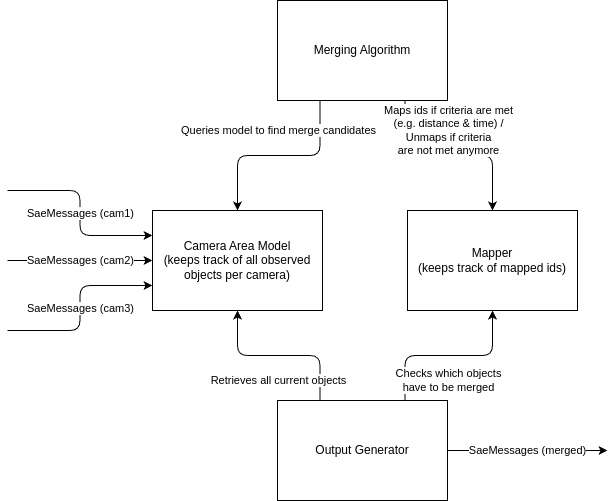

The diagram above was exported from draw.io. Its source (the exported page's mxGraphModel, read from the mxfile embedded in the PNG):
<mxGraphModel dx="515" dy="353" grid="1" gridSize="10" guides="1" tooltips="1" connect="1" arrows="1" fold="1" page="1" pageScale="1" pageWidth="850" pageHeight="1100" math="0" shadow="0">
  <root>
    <mxCell id="0" />
    <mxCell id="1" parent="0" />
    <mxCell id="2" value="Camera Area Model&lt;br&gt;(keeps track of all observed objects per camera)" style="rounded=0;whiteSpace=wrap;html=1;" parent="1" vertex="1">
      <mxGeometry x="255" y="620" width="170" height="100" as="geometry" />
    </mxCell>
    <mxCell id="3" value="SaeMessages (cam1)" style="endArrow=classic;html=1;entryX=0;entryY=0.25;entryDx=0;entryDy=0;edgeStyle=orthogonalEdgeStyle;" parent="1" target="2" edge="1">
      <mxGeometry width="50" height="50" relative="1" as="geometry">
        <mxPoint x="110" y="600" as="sourcePoint" />
        <mxPoint x="375" y="800" as="targetPoint" />
      </mxGeometry>
    </mxCell>
    <mxCell id="5" value="Queries model to find merge candidates" style="edgeStyle=orthogonalEdgeStyle;html=1;exitX=0.25;exitY=1;exitDx=0;exitDy=0;entryX=0.5;entryY=0;entryDx=0;entryDy=0;" parent="1" source="4" target="2" edge="1">
      <mxGeometry x="0.013" y="-25" relative="1" as="geometry">
        <mxPoint x="1" as="offset" />
      </mxGeometry>
    </mxCell>
    <mxCell id="8" value="Maps ids if criteria are met&lt;br&gt;(e.g. distance &amp;amp; time) /&lt;br&gt;Unmaps if criteria &lt;br&gt;are not met anymore" style="edgeStyle=orthogonalEdgeStyle;html=1;exitX=0.75;exitY=1;exitDx=0;exitDy=0;entryX=0.5;entryY=0;entryDx=0;entryDy=0;" parent="1" source="4" target="6" edge="1">
      <mxGeometry x="-0.0127" y="25" relative="1" as="geometry">
        <mxPoint x="1" as="offset" />
      </mxGeometry>
    </mxCell>
    <mxCell id="4" value="Merging Algorithm" style="rounded=0;whiteSpace=wrap;html=1;" parent="1" vertex="1">
      <mxGeometry x="380" y="410" width="170" height="100" as="geometry" />
    </mxCell>
    <mxCell id="6" value="Mapper&lt;br&gt;(keeps track of mapped ids)" style="rounded=0;whiteSpace=wrap;html=1;" parent="1" vertex="1">
      <mxGeometry x="510" y="620" width="170" height="100" as="geometry" />
    </mxCell>
    <mxCell id="10" value="Retrieves all current objects" style="edgeStyle=orthogonalEdgeStyle;html=1;exitX=0.25;exitY=0;exitDx=0;exitDy=0;entryX=0.5;entryY=1;entryDx=0;entryDy=0;" parent="1" source="9" target="2" edge="1">
      <mxGeometry x="0.0145" y="25" relative="1" as="geometry">
        <mxPoint x="1" as="offset" />
      </mxGeometry>
    </mxCell>
    <mxCell id="11" value="Checks which objects &lt;br&gt;have to be merged" style="edgeStyle=orthogonalEdgeStyle;html=1;exitX=0.75;exitY=0;exitDx=0;exitDy=0;entryX=0.5;entryY=1;entryDx=0;entryDy=0;" parent="1" source="9" target="6" edge="1">
      <mxGeometry x="-0.0141" y="-25" relative="1" as="geometry">
        <mxPoint x="1" as="offset" />
      </mxGeometry>
    </mxCell>
    <mxCell id="12" value="SaeMessages (merged)" style="edgeStyle=orthogonalEdgeStyle;html=1;exitX=1;exitY=0.5;exitDx=0;exitDy=0;" parent="1" source="9" edge="1">
      <mxGeometry relative="1" as="geometry">
        <mxPoint x="710" y="860" as="targetPoint" />
      </mxGeometry>
    </mxCell>
    <mxCell id="9" value="Output Generator" style="rounded=0;whiteSpace=wrap;html=1;" parent="1" vertex="1">
      <mxGeometry x="380" y="810" width="170" height="100" as="geometry" />
    </mxCell>
    <mxCell id="13" value="SaeMessages (cam2)" style="endArrow=classic;html=1;entryX=0;entryY=0.5;entryDx=0;entryDy=0;edgeStyle=orthogonalEdgeStyle;" parent="1" target="2" edge="1">
      <mxGeometry width="50" height="50" relative="1" as="geometry">
        <mxPoint x="110" y="670" as="sourcePoint" />
        <mxPoint x="265" y="655" as="targetPoint" />
      </mxGeometry>
    </mxCell>
    <mxCell id="14" value="SaeMessages (cam3)" style="endArrow=classic;html=1;entryX=0;entryY=0.75;entryDx=0;entryDy=0;edgeStyle=orthogonalEdgeStyle;" parent="1" target="2" edge="1">
      <mxGeometry width="50" height="50" relative="1" as="geometry">
        <mxPoint x="110" y="740" as="sourcePoint" />
        <mxPoint x="265" y="680" as="targetPoint" />
      </mxGeometry>
    </mxCell>
  </root>
</mxGraphModel>